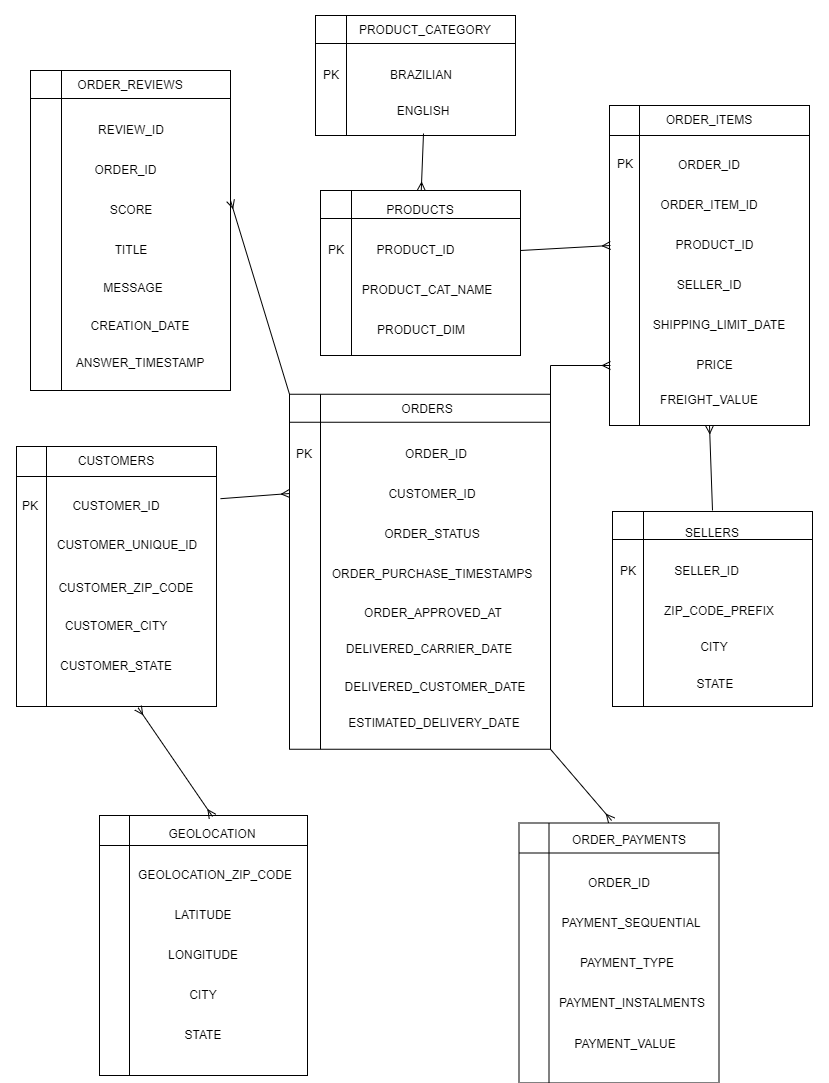

The diagram above was exported from draw.io. Its source (the exported page's mxGraphModel, read from the mxfile embedded in the PNG):
<mxGraphModel dx="872" dy="1646" grid="1" gridSize="10" guides="1" tooltips="1" connect="1" arrows="1" fold="1" page="1" pageScale="1" pageWidth="827" pageHeight="1169" math="0" shadow="0">
  <root>
    <mxCell id="0" />
    <mxCell id="1" parent="0" />
    <mxCell id="ASaU-cmYmA2SrjnvofIg-1" value="" style="shape=internalStorage;whiteSpace=wrap;html=1;backgroundOutline=1;dx=30;dy=30;" parent="1" vertex="1">
      <mxGeometry x="26" y="416" width="200" height="260" as="geometry" />
    </mxCell>
    <mxCell id="ASaU-cmYmA2SrjnvofIg-2" value="CUSTOMERS" style="text;html=1;align=center;verticalAlign=middle;whiteSpace=wrap;rounded=0;" parent="1" vertex="1">
      <mxGeometry x="16" y="401" width="220" height="60" as="geometry" />
    </mxCell>
    <mxCell id="ASaU-cmYmA2SrjnvofIg-99" style="edgeStyle=none;rounded=0;orthogonalLoop=1;jettySize=auto;html=1;shadow=0;endArrow=ERmany;endFill=0;" parent="1" source="ASaU-cmYmA2SrjnvofIg-3" edge="1">
      <mxGeometry relative="1" as="geometry">
        <mxPoint x="299" y="463.02" as="targetPoint" />
        <mxPoint x="229" y="460.9999999999999" as="sourcePoint" />
      </mxGeometry>
    </mxCell>
    <mxCell id="ASaU-cmYmA2SrjnvofIg-3" value="CUSTOMER&lt;span style=&quot;background-color: transparent; color: light-dark(rgb(0, 0, 0), rgb(255, 255, 255));&quot;&gt;_ID&lt;/span&gt;" style="text;html=1;align=center;verticalAlign=middle;whiteSpace=wrap;rounded=0;" parent="1" vertex="1">
      <mxGeometry x="22" y="446" width="208" height="60" as="geometry" />
    </mxCell>
    <mxCell id="ASaU-cmYmA2SrjnvofIg-4" value="CUSTOMER_CITY" style="text;html=1;align=center;verticalAlign=middle;whiteSpace=wrap;rounded=0;" parent="1" vertex="1">
      <mxGeometry x="16" y="566" width="220" height="60" as="geometry" />
    </mxCell>
    <mxCell id="ASaU-cmYmA2SrjnvofIg-5" value="CUSTOMER&lt;span style=&quot;background-color: transparent; color: light-dark(rgb(0, 0, 0), rgb(255, 255, 255));&quot;&gt;_ZIP_CODE&lt;/span&gt;" style="text;html=1;align=center;verticalAlign=middle;whiteSpace=wrap;rounded=0;" parent="1" vertex="1">
      <mxGeometry x="26" y="527.75" width="220" height="60" as="geometry" />
    </mxCell>
    <mxCell id="ASaU-cmYmA2SrjnvofIg-6" value="CUSTOMER&lt;span style=&quot;background-color: transparent; color: light-dark(rgb(0, 0, 0), rgb(255, 255, 255));&quot;&gt;_STATE&lt;/span&gt;" style="text;html=1;align=center;verticalAlign=middle;whiteSpace=wrap;rounded=0;" parent="1" vertex="1">
      <mxGeometry x="16" y="606" width="220" height="60" as="geometry" />
    </mxCell>
    <mxCell id="ASaU-cmYmA2SrjnvofIg-7" value="CUSTOMER_UNIQUE_ID" style="text;html=1;align=center;verticalAlign=middle;whiteSpace=wrap;rounded=0;" parent="1" vertex="1">
      <mxGeometry x="27" y="485" width="220" height="60" as="geometry" />
    </mxCell>
    <mxCell id="ASaU-cmYmA2SrjnvofIg-11" value="PK" style="text;html=1;align=center;verticalAlign=middle;whiteSpace=wrap;rounded=0;" parent="1" vertex="1">
      <mxGeometry x="10" y="461" width="60" height="30" as="geometry" />
    </mxCell>
    <mxCell id="ASaU-cmYmA2SrjnvofIg-13" value="" style="shape=internalStorage;whiteSpace=wrap;html=1;backgroundOutline=1;dx=30;dy=30;" parent="1" vertex="1">
      <mxGeometry x="619" y="75" width="200" height="320" as="geometry" />
    </mxCell>
    <mxCell id="ASaU-cmYmA2SrjnvofIg-14" value="ORDER_ITEMS" style="text;html=1;align=center;verticalAlign=middle;whiteSpace=wrap;rounded=0;" parent="1" vertex="1">
      <mxGeometry x="609" y="60" width="220" height="60" as="geometry" />
    </mxCell>
    <mxCell id="ASaU-cmYmA2SrjnvofIg-15" value="&lt;span style=&quot;background-color: transparent; color: light-dark(rgb(0, 0, 0), rgb(255, 255, 255));&quot;&gt;ORDER_ID&lt;/span&gt;" style="text;html=1;align=center;verticalAlign=middle;whiteSpace=wrap;rounded=0;" parent="1" vertex="1">
      <mxGeometry x="609" y="105" width="220" height="60" as="geometry" />
    </mxCell>
    <mxCell id="ASaU-cmYmA2SrjnvofIg-16" value="SELLER_ID" style="text;html=1;align=center;verticalAlign=middle;whiteSpace=wrap;rounded=0;" parent="1" vertex="1">
      <mxGeometry x="609" y="225" width="220" height="60" as="geometry" />
    </mxCell>
    <mxCell id="ASaU-cmYmA2SrjnvofIg-17" value="PRODUCT_ID" style="text;html=1;align=center;verticalAlign=middle;whiteSpace=wrap;rounded=0;" parent="1" vertex="1">
      <mxGeometry x="620" y="185" width="209" height="60" as="geometry" />
    </mxCell>
    <mxCell id="ASaU-cmYmA2SrjnvofIg-18" value="SHIPPING_LIMIT_DATE" style="text;html=1;align=center;verticalAlign=middle;whiteSpace=wrap;rounded=0;" parent="1" vertex="1">
      <mxGeometry x="619" y="265" width="220" height="60" as="geometry" />
    </mxCell>
    <mxCell id="ASaU-cmYmA2SrjnvofIg-19" value="ORDER_ITEM_ID" style="text;html=1;align=center;verticalAlign=middle;whiteSpace=wrap;rounded=0;" parent="1" vertex="1">
      <mxGeometry x="609" y="145" width="220" height="60" as="geometry" />
    </mxCell>
    <mxCell id="ASaU-cmYmA2SrjnvofIg-21" value="PRICE" style="text;html=1;align=center;verticalAlign=middle;whiteSpace=wrap;rounded=0;" parent="1" vertex="1">
      <mxGeometry x="620" y="305" width="209" height="60" as="geometry" />
    </mxCell>
    <mxCell id="ASaU-cmYmA2SrjnvofIg-22" value="FREIGHT_VALUE" style="text;html=1;align=center;verticalAlign=middle;whiteSpace=wrap;rounded=0;" parent="1" vertex="1">
      <mxGeometry x="609" y="355" width="220" height="30" as="geometry" />
    </mxCell>
    <mxCell id="ASaU-cmYmA2SrjnvofIg-23" value="" style="shape=internalStorage;whiteSpace=wrap;html=1;backgroundOutline=1;dx=31;dy=28;" parent="1" vertex="1">
      <mxGeometry x="40" y="40" width="200" height="320" as="geometry" />
    </mxCell>
    <mxCell id="ASaU-cmYmA2SrjnvofIg-24" value="ORDER_REVIEWS" style="text;html=1;align=center;verticalAlign=middle;whiteSpace=wrap;rounded=0;" parent="1" vertex="1">
      <mxGeometry x="30" y="25" width="220" height="60" as="geometry" />
    </mxCell>
    <mxCell id="ASaU-cmYmA2SrjnvofIg-25" value="&lt;span style=&quot;background-color: transparent; color: light-dark(rgb(0, 0, 0), rgb(255, 255, 255));&quot;&gt;REVIEW_ID&lt;/span&gt;" style="text;html=1;align=center;verticalAlign=middle;whiteSpace=wrap;rounded=0;" parent="1" vertex="1">
      <mxGeometry x="31" y="70" width="220" height="60" as="geometry" />
    </mxCell>
    <mxCell id="ASaU-cmYmA2SrjnvofIg-26" value="TITLE" style="text;html=1;align=center;verticalAlign=middle;whiteSpace=wrap;rounded=0;" parent="1" vertex="1">
      <mxGeometry x="31" y="190" width="220" height="60" as="geometry" />
    </mxCell>
    <mxCell id="ASaU-cmYmA2SrjnvofIg-27" value="SCORE" style="text;html=1;align=center;verticalAlign=middle;whiteSpace=wrap;rounded=0;" parent="1" vertex="1">
      <mxGeometry x="31" y="150" width="220" height="60" as="geometry" />
    </mxCell>
    <mxCell id="ASaU-cmYmA2SrjnvofIg-28" value="MESSAGE" style="text;html=1;align=center;verticalAlign=middle;whiteSpace=wrap;rounded=0;" parent="1" vertex="1">
      <mxGeometry x="33" y="227.5" width="220" height="60" as="geometry" />
    </mxCell>
    <mxCell id="ASaU-cmYmA2SrjnvofIg-29" value="ORDER_ID" style="text;html=1;align=center;verticalAlign=middle;whiteSpace=wrap;rounded=0;" parent="1" vertex="1">
      <mxGeometry x="31" y="110" width="209" height="60" as="geometry" />
    </mxCell>
    <mxCell id="ASaU-cmYmA2SrjnvofIg-30" value="CREATION_DATE" style="text;html=1;align=center;verticalAlign=middle;whiteSpace=wrap;rounded=0;" parent="1" vertex="1">
      <mxGeometry x="40" y="265.5" width="220" height="60" as="geometry" />
    </mxCell>
    <mxCell id="ASaU-cmYmA2SrjnvofIg-31" value="ANSWER_TIMESTAMP" style="text;html=1;align=center;verticalAlign=middle;whiteSpace=wrap;rounded=0;" parent="1" vertex="1">
      <mxGeometry x="40" y="313.75" width="220" height="37.5" as="geometry" />
    </mxCell>
    <mxCell id="ASaU-cmYmA2SrjnvofIg-32" value="PK" style="text;html=1;align=center;verticalAlign=middle;whiteSpace=wrap;rounded=0;" parent="1" vertex="1">
      <mxGeometry x="600" y="117" width="70" height="33.5" as="geometry" />
    </mxCell>
    <mxCell id="ASaU-cmYmA2SrjnvofIg-33" style="edgeStyle=orthogonalEdgeStyle;rounded=0;orthogonalLoop=1;jettySize=auto;html=1;exitX=0.5;exitY=1;exitDx=0;exitDy=0;" parent="1" edge="1">
      <mxGeometry relative="1" as="geometry">
        <mxPoint x="190" y="443.5" as="sourcePoint" />
        <mxPoint x="190" y="443.5" as="targetPoint" />
      </mxGeometry>
    </mxCell>
    <mxCell id="ASaU-cmYmA2SrjnvofIg-43" value="" style="shape=internalStorage;whiteSpace=wrap;html=1;backgroundOutline=1;dx=31;dy=28;" parent="1" vertex="1">
      <mxGeometry x="330" y="160" width="200" height="165" as="geometry" />
    </mxCell>
    <mxCell id="ASaU-cmYmA2SrjnvofIg-44" value="PRODUCTS" style="text;html=1;align=center;verticalAlign=middle;whiteSpace=wrap;rounded=0;" parent="1" vertex="1">
      <mxGeometry x="320" y="160" width="220" height="39" as="geometry" />
    </mxCell>
    <mxCell id="ASaU-cmYmA2SrjnvofIg-112" style="edgeStyle=none;rounded=0;orthogonalLoop=1;jettySize=auto;html=1;exitX=1;exitY=0.5;exitDx=0;exitDy=0;entryX=0;entryY=0.5;entryDx=0;entryDy=0;endArrow=ERmany;endFill=0;" parent="1" source="ASaU-cmYmA2SrjnvofIg-45" target="ASaU-cmYmA2SrjnvofIg-17" edge="1">
      <mxGeometry relative="1" as="geometry" />
    </mxCell>
    <mxCell id="ASaU-cmYmA2SrjnvofIg-45" value="&lt;span style=&quot;background-color: transparent; color: light-dark(rgb(0, 0, 0), rgb(255, 255, 255));&quot;&gt;PRODUCT_ID&lt;/span&gt;" style="text;html=1;align=center;verticalAlign=middle;whiteSpace=wrap;rounded=0;" parent="1" vertex="1">
      <mxGeometry x="321" y="190" width="209" height="60" as="geometry" />
    </mxCell>
    <mxCell id="ASaU-cmYmA2SrjnvofIg-47" value="PRODUCT_DIM" style="text;html=1;align=center;verticalAlign=middle;whiteSpace=wrap;rounded=0;" parent="1" vertex="1">
      <mxGeometry x="321" y="270" width="220" height="60" as="geometry" />
    </mxCell>
    <mxCell id="ASaU-cmYmA2SrjnvofIg-49" value="PRODUCT_CAT_NAME" style="text;html=1;align=center;verticalAlign=middle;whiteSpace=wrap;rounded=0;" parent="1" vertex="1">
      <mxGeometry x="327" y="230" width="220" height="60" as="geometry" />
    </mxCell>
    <mxCell id="ASaU-cmYmA2SrjnvofIg-52" value="PK" style="text;html=1;align=center;verticalAlign=middle;whiteSpace=wrap;rounded=0;" parent="1" vertex="1">
      <mxGeometry x="311" y="203" width="70" height="33.5" as="geometry" />
    </mxCell>
    <mxCell id="ASaU-cmYmA2SrjnvofIg-53" style="edgeStyle=orthogonalEdgeStyle;rounded=0;orthogonalLoop=1;jettySize=auto;html=1;exitX=0.5;exitY=1;exitDx=0;exitDy=0;" parent="1" edge="1">
      <mxGeometry relative="1" as="geometry">
        <mxPoint x="169.00000000000023" y="686.25" as="sourcePoint" />
        <mxPoint x="169.00000000000023" y="686.25" as="targetPoint" />
      </mxGeometry>
    </mxCell>
    <mxCell id="ASaU-cmYmA2SrjnvofIg-54" value="" style="shape=internalStorage;whiteSpace=wrap;html=1;backgroundOutline=1;dx=30;dy=30;" parent="1" vertex="1">
      <mxGeometry x="109" y="785" width="208" height="260" as="geometry" />
    </mxCell>
    <mxCell id="ASaU-cmYmA2SrjnvofIg-55" value="GEOLOCATION" style="text;html=1;align=center;verticalAlign=middle;whiteSpace=wrap;rounded=0;" parent="1" vertex="1">
      <mxGeometry x="112" y="786" width="220" height="35" as="geometry" />
    </mxCell>
    <mxCell id="ASaU-cmYmA2SrjnvofIg-56" value="GEOLOCATION_ZIP_CODE" style="text;html=1;align=center;verticalAlign=middle;whiteSpace=wrap;rounded=0;" parent="1" vertex="1">
      <mxGeometry x="115" y="814.75" width="220" height="60" as="geometry" />
    </mxCell>
    <mxCell id="ASaU-cmYmA2SrjnvofIg-57" value="CITY" style="text;html=1;align=center;verticalAlign=middle;whiteSpace=wrap;rounded=0;" parent="1" vertex="1">
      <mxGeometry x="103" y="935" width="220" height="60" as="geometry" />
    </mxCell>
    <mxCell id="ASaU-cmYmA2SrjnvofIg-58" value="LONGITUDE" style="text;html=1;align=center;verticalAlign=middle;whiteSpace=wrap;rounded=0;" parent="1" vertex="1">
      <mxGeometry x="103" y="895" width="220" height="60" as="geometry" />
    </mxCell>
    <mxCell id="ASaU-cmYmA2SrjnvofIg-59" value="STATE" style="text;html=1;align=center;verticalAlign=middle;whiteSpace=wrap;rounded=0;" parent="1" vertex="1">
      <mxGeometry x="103" y="975" width="220" height="60" as="geometry" />
    </mxCell>
    <mxCell id="ASaU-cmYmA2SrjnvofIg-60" value="LATITUDE" style="text;html=1;align=center;verticalAlign=middle;whiteSpace=wrap;rounded=0;" parent="1" vertex="1">
      <mxGeometry x="103" y="855" width="220" height="60" as="geometry" />
    </mxCell>
    <mxCell id="ASaU-cmYmA2SrjnvofIg-105" style="edgeStyle=none;rounded=0;orthogonalLoop=1;jettySize=auto;html=1;exitX=0;exitY=0;exitDx=0;exitDy=0;entryX=1;entryY=1;entryDx=0;entryDy=0;endArrow=ERmany;endFill=0;" parent="1" source="ASaU-cmYmA2SrjnvofIg-62" target="ASaU-cmYmA2SrjnvofIg-29" edge="1">
      <mxGeometry relative="1" as="geometry" />
    </mxCell>
    <mxCell id="ASaU-cmYmA2SrjnvofIg-108" style="edgeStyle=none;rounded=0;orthogonalLoop=1;jettySize=auto;html=1;exitX=1;exitY=1;exitDx=0;exitDy=0;endArrow=ERmany;endFill=0;" parent="1" source="ASaU-cmYmA2SrjnvofIg-62" target="ASaU-cmYmA2SrjnvofIg-82" edge="1">
      <mxGeometry relative="1" as="geometry" />
    </mxCell>
    <mxCell id="dnBMsBNn_O7ZNyHqvrKc-1" style="edgeStyle=orthogonalEdgeStyle;rounded=0;orthogonalLoop=1;jettySize=auto;html=1;exitX=1;exitY=0;exitDx=0;exitDy=0;endArrow=ERmany;endFill=0;" edge="1" parent="1" source="ASaU-cmYmA2SrjnvofIg-62" target="ASaU-cmYmA2SrjnvofIg-21">
      <mxGeometry relative="1" as="geometry" />
    </mxCell>
    <mxCell id="ASaU-cmYmA2SrjnvofIg-62" value="" style="shape=internalStorage;whiteSpace=wrap;html=1;backgroundOutline=1;dx=31;dy=28;" parent="1" vertex="1">
      <mxGeometry x="299" y="363.75" width="261" height="355" as="geometry" />
    </mxCell>
    <mxCell id="ASaU-cmYmA2SrjnvofIg-63" value="ORDERS" style="text;html=1;align=center;verticalAlign=middle;whiteSpace=wrap;rounded=0;" parent="1" vertex="1">
      <mxGeometry x="327" y="348.75" width="220" height="60" as="geometry" />
    </mxCell>
    <mxCell id="ASaU-cmYmA2SrjnvofIg-64" value="&lt;span style=&quot;background-color: transparent; color: light-dark(rgb(0, 0, 0), rgb(255, 255, 255));&quot;&gt;ORDER_ID&lt;/span&gt;" style="text;html=1;align=center;verticalAlign=middle;whiteSpace=wrap;rounded=0;" parent="1" vertex="1">
      <mxGeometry x="332" y="393.75" width="228" height="60" as="geometry" />
    </mxCell>
    <mxCell id="ASaU-cmYmA2SrjnvofIg-65" value="ORDER_PURCHASE_TIMESTAMPS" style="text;html=1;align=center;verticalAlign=middle;whiteSpace=wrap;rounded=0;" parent="1" vertex="1">
      <mxGeometry x="332" y="513.75" width="220" height="60" as="geometry" />
    </mxCell>
    <mxCell id="ASaU-cmYmA2SrjnvofIg-66" value="ORDER_STATUS" style="text;html=1;align=center;verticalAlign=middle;whiteSpace=wrap;rounded=0;" parent="1" vertex="1">
      <mxGeometry x="332" y="473.75" width="220" height="60" as="geometry" />
    </mxCell>
    <mxCell id="ASaU-cmYmA2SrjnvofIg-67" value="ORDER_APPROVED_AT" style="text;html=1;align=center;verticalAlign=middle;whiteSpace=wrap;rounded=0;" parent="1" vertex="1">
      <mxGeometry x="333" y="552.75" width="220" height="60" as="geometry" />
    </mxCell>
    <mxCell id="ASaU-cmYmA2SrjnvofIg-68" value="CUSTOMER_ID" style="text;html=1;align=center;verticalAlign=middle;whiteSpace=wrap;rounded=0;" parent="1" vertex="1">
      <mxGeometry x="332" y="433.75" width="220" height="60" as="geometry" />
    </mxCell>
    <mxCell id="ASaU-cmYmA2SrjnvofIg-69" value="DELIVERED_CARRIER_DATE" style="text;html=1;align=center;verticalAlign=middle;whiteSpace=wrap;rounded=0;" parent="1" vertex="1">
      <mxGeometry x="329" y="589.25" width="220" height="60" as="geometry" />
    </mxCell>
    <mxCell id="ASaU-cmYmA2SrjnvofIg-70" value="DELIVERED_CUSTOMER_DATE" style="text;html=1;align=center;verticalAlign=middle;whiteSpace=wrap;rounded=0;" parent="1" vertex="1">
      <mxGeometry x="335" y="638.5" width="220" height="37.5" as="geometry" />
    </mxCell>
    <mxCell id="ASaU-cmYmA2SrjnvofIg-71" value="PK" style="text;html=1;align=center;verticalAlign=middle;whiteSpace=wrap;rounded=0;" parent="1" vertex="1">
      <mxGeometry x="279" y="407" width="70" height="33.5" as="geometry" />
    </mxCell>
    <mxCell id="ASaU-cmYmA2SrjnvofIg-72" style="edgeStyle=orthogonalEdgeStyle;rounded=0;orthogonalLoop=1;jettySize=auto;html=1;exitX=0.5;exitY=1;exitDx=0;exitDy=0;" parent="1" source="ASaU-cmYmA2SrjnvofIg-70" target="ASaU-cmYmA2SrjnvofIg-70" edge="1">
      <mxGeometry relative="1" as="geometry" />
    </mxCell>
    <mxCell id="ASaU-cmYmA2SrjnvofIg-73" value="ESTIMATED_DELIVERY_DATE" style="text;html=1;align=center;verticalAlign=middle;whiteSpace=wrap;rounded=0;" parent="1" vertex="1">
      <mxGeometry x="334" y="676" width="220" height="34" as="geometry" />
    </mxCell>
    <mxCell id="ASaU-cmYmA2SrjnvofIg-74" value="" style="shape=internalStorage;whiteSpace=wrap;html=1;backgroundOutline=1;dx=31;dy=28;" parent="1" vertex="1">
      <mxGeometry x="622" y="481" width="200" height="195" as="geometry" />
    </mxCell>
    <mxCell id="ASaU-cmYmA2SrjnvofIg-110" style="edgeStyle=none;rounded=0;orthogonalLoop=1;jettySize=auto;html=1;exitX=0.5;exitY=0;exitDx=0;exitDy=0;entryX=0.5;entryY=1;entryDx=0;entryDy=0;endArrow=ERmany;endFill=0;" parent="1" source="ASaU-cmYmA2SrjnvofIg-75" target="ASaU-cmYmA2SrjnvofIg-13" edge="1">
      <mxGeometry relative="1" as="geometry" />
    </mxCell>
    <mxCell id="ASaU-cmYmA2SrjnvofIg-75" value="SELLERS" style="text;html=1;align=center;verticalAlign=middle;whiteSpace=wrap;rounded=0;" parent="1" vertex="1">
      <mxGeometry x="612" y="480" width="220" height="46" as="geometry" />
    </mxCell>
    <mxCell id="ASaU-cmYmA2SrjnvofIg-76" value="&lt;span style=&quot;background-color: transparent; color: light-dark(rgb(0, 0, 0), rgb(255, 255, 255));&quot;&gt;SELLER_ID&lt;/span&gt;" style="text;html=1;align=center;verticalAlign=middle;whiteSpace=wrap;rounded=0;" parent="1" vertex="1">
      <mxGeometry x="613" y="511" width="207" height="60" as="geometry" />
    </mxCell>
    <mxCell id="ASaU-cmYmA2SrjnvofIg-77" value="CITY" style="text;html=1;align=center;verticalAlign=middle;whiteSpace=wrap;rounded=0;" parent="1" vertex="1">
      <mxGeometry x="614" y="594" width="220" height="45" as="geometry" />
    </mxCell>
    <mxCell id="ASaU-cmYmA2SrjnvofIg-78" value="ZIP_CODE_PREFIX" style="text;html=1;align=center;verticalAlign=middle;whiteSpace=wrap;rounded=0;" parent="1" vertex="1">
      <mxGeometry x="619" y="551" width="220" height="60" as="geometry" />
    </mxCell>
    <mxCell id="ASaU-cmYmA2SrjnvofIg-79" value="PK" style="text;html=1;align=center;verticalAlign=middle;whiteSpace=wrap;rounded=0;" parent="1" vertex="1">
      <mxGeometry x="603" y="524" width="70" height="33.5" as="geometry" />
    </mxCell>
    <mxCell id="ASaU-cmYmA2SrjnvofIg-80" value="STATE" style="text;html=1;align=center;verticalAlign=middle;whiteSpace=wrap;rounded=0;" parent="1" vertex="1">
      <mxGeometry x="615" y="631" width="220" height="45" as="geometry" />
    </mxCell>
    <mxCell id="ASaU-cmYmA2SrjnvofIg-81" value="" style="shape=internalStorage;whiteSpace=wrap;html=1;backgroundOutline=1;dx=30;dy=30;" parent="1" vertex="1">
      <mxGeometry x="528.5" y="792.5" width="200" height="260" as="geometry" />
    </mxCell>
    <mxCell id="ASaU-cmYmA2SrjnvofIg-82" value="ORDER_PAYMENTS" style="text;html=1;align=center;verticalAlign=middle;whiteSpace=wrap;rounded=0;" parent="1" vertex="1">
      <mxGeometry x="528.5" y="790" width="220" height="40.5" as="geometry" />
    </mxCell>
    <mxCell id="ASaU-cmYmA2SrjnvofIg-83" value="ORDER_ID" style="text;html=1;align=center;verticalAlign=middle;whiteSpace=wrap;rounded=0;" parent="1" vertex="1">
      <mxGeometry x="518.5" y="822.5" width="220" height="60" as="geometry" />
    </mxCell>
    <mxCell id="ASaU-cmYmA2SrjnvofIg-84" value="PAYMENT_INSTALMENTS" style="text;html=1;align=center;verticalAlign=middle;whiteSpace=wrap;rounded=0;" parent="1" vertex="1">
      <mxGeometry x="531.5" y="942.5" width="220" height="60" as="geometry" />
    </mxCell>
    <mxCell id="ASaU-cmYmA2SrjnvofIg-85" value="PAYMENT_TYPE" style="text;html=1;align=center;verticalAlign=middle;whiteSpace=wrap;rounded=0;" parent="1" vertex="1">
      <mxGeometry x="526.5" y="902.5" width="220" height="60" as="geometry" />
    </mxCell>
    <mxCell id="ASaU-cmYmA2SrjnvofIg-86" value="PAYMENT_VALUE" style="text;html=1;align=center;verticalAlign=middle;whiteSpace=wrap;rounded=0;" parent="1" vertex="1">
      <mxGeometry x="524.5" y="983.5" width="220" height="60" as="geometry" />
    </mxCell>
    <mxCell id="ASaU-cmYmA2SrjnvofIg-87" value="PAYMENT_SEQUENTIAL" style="text;html=1;align=center;verticalAlign=middle;whiteSpace=wrap;rounded=0;" parent="1" vertex="1">
      <mxGeometry x="530.5" y="862.5" width="220" height="60" as="geometry" />
    </mxCell>
    <mxCell id="ASaU-cmYmA2SrjnvofIg-89" value="" style="shape=internalStorage;whiteSpace=wrap;html=1;backgroundOutline=1;dx=31;dy=28;" parent="1" vertex="1">
      <mxGeometry x="325" y="-15" width="200" height="120" as="geometry" />
    </mxCell>
    <mxCell id="ASaU-cmYmA2SrjnvofIg-90" value="PRODUCT_CATEGORY" style="text;html=1;align=center;verticalAlign=middle;whiteSpace=wrap;rounded=0;" parent="1" vertex="1">
      <mxGeometry x="325" y="-30" width="220" height="60" as="geometry" />
    </mxCell>
    <mxCell id="ASaU-cmYmA2SrjnvofIg-91" value="&lt;span style=&quot;background-color: transparent; color: light-dark(rgb(0, 0, 0), rgb(255, 255, 255));&quot;&gt;BRAZILIAN&lt;/span&gt;" style="text;html=1;align=center;verticalAlign=middle;whiteSpace=wrap;rounded=0;" parent="1" vertex="1">
      <mxGeometry x="321" y="15" width="220" height="60" as="geometry" />
    </mxCell>
    <mxCell id="ASaU-cmYmA2SrjnvofIg-116" style="edgeStyle=none;rounded=0;orthogonalLoop=1;jettySize=auto;html=1;exitX=0.5;exitY=1;exitDx=0;exitDy=0;endArrow=ERmany;endFill=0;" parent="1" source="ASaU-cmYmA2SrjnvofIg-93" target="ASaU-cmYmA2SrjnvofIg-44" edge="1">
      <mxGeometry relative="1" as="geometry" />
    </mxCell>
    <mxCell id="ASaU-cmYmA2SrjnvofIg-93" value="ENGLISH" style="text;html=1;align=center;verticalAlign=middle;whiteSpace=wrap;rounded=0;" parent="1" vertex="1">
      <mxGeometry x="323" y="58" width="220" height="45" as="geometry" />
    </mxCell>
    <mxCell id="ASaU-cmYmA2SrjnvofIg-94" value="PK" style="text;html=1;align=center;verticalAlign=middle;whiteSpace=wrap;rounded=0;" parent="1" vertex="1">
      <mxGeometry x="306" y="28" width="70" height="33.5" as="geometry" />
    </mxCell>
    <mxCell id="ASaU-cmYmA2SrjnvofIg-98" style="edgeStyle=none;rounded=0;orthogonalLoop=1;jettySize=auto;html=1;exitX=1;exitY=1;exitDx=0;exitDy=0;" parent="1" edge="1">
      <mxGeometry relative="1" as="geometry">
        <mxPoint x="617" y="489.5" as="sourcePoint" />
        <mxPoint x="617" y="489.5" as="targetPoint" />
      </mxGeometry>
    </mxCell>
    <mxCell id="ASaU-cmYmA2SrjnvofIg-113" style="edgeStyle=none;rounded=0;orthogonalLoop=1;jettySize=auto;html=1;exitX=0.5;exitY=0;exitDx=0;exitDy=0;entryX=0.608;entryY=1.005;entryDx=0;entryDy=0;entryPerimeter=0;startArrow=ERmany;startFill=0;endArrow=ERmany;endFill=0;" parent="1" source="ASaU-cmYmA2SrjnvofIg-55" target="ASaU-cmYmA2SrjnvofIg-1" edge="1">
      <mxGeometry relative="1" as="geometry" />
    </mxCell>
  </root>
</mxGraphModel>